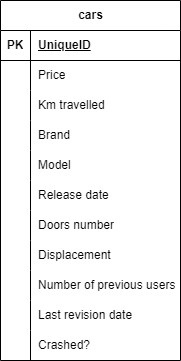

The diagram above was exported from draw.io. Its source (the exported page's mxGraphModel, read from the mxfile embedded in the PNG):
<mxGraphModel dx="2954" dy="1120" grid="1" gridSize="10" guides="1" tooltips="1" connect="1" arrows="1" fold="1" page="1" pageScale="1" pageWidth="827" pageHeight="1169" math="0" shadow="0">
  <root>
    <mxCell id="0" />
    <mxCell id="1" parent="0" />
    <mxCell id="pi5eF85N_gq06mmjVg-c-1" value="cars" style="shape=table;startSize=30;container=1;collapsible=1;childLayout=tableLayout;fixedRows=1;rowLines=0;fontStyle=1;align=center;resizeLast=1;html=1;" vertex="1" parent="1">
      <mxGeometry x="320" y="630" width="180" height="360" as="geometry" />
    </mxCell>
    <mxCell id="pi5eF85N_gq06mmjVg-c-2" value="" style="shape=tableRow;horizontal=0;startSize=0;swimlaneHead=0;swimlaneBody=0;fillColor=none;collapsible=0;dropTarget=0;points=[[0,0.5],[1,0.5]];portConstraint=eastwest;top=0;left=0;right=0;bottom=1;" vertex="1" parent="pi5eF85N_gq06mmjVg-c-1">
      <mxGeometry y="30" width="180" height="30" as="geometry" />
    </mxCell>
    <mxCell id="pi5eF85N_gq06mmjVg-c-3" value="PK" style="shape=partialRectangle;connectable=0;fillColor=none;top=0;left=0;bottom=0;right=0;fontStyle=1;overflow=hidden;whiteSpace=wrap;html=1;" vertex="1" parent="pi5eF85N_gq06mmjVg-c-2">
      <mxGeometry width="30" height="30" as="geometry">
        <mxRectangle width="30" height="30" as="alternateBounds" />
      </mxGeometry>
    </mxCell>
    <mxCell id="pi5eF85N_gq06mmjVg-c-4" value="UniqueID" style="shape=partialRectangle;connectable=0;fillColor=none;top=0;left=0;bottom=0;right=0;align=left;spacingLeft=6;fontStyle=5;overflow=hidden;whiteSpace=wrap;html=1;" vertex="1" parent="pi5eF85N_gq06mmjVg-c-2">
      <mxGeometry x="30" width="150" height="30" as="geometry">
        <mxRectangle width="150" height="30" as="alternateBounds" />
      </mxGeometry>
    </mxCell>
    <mxCell id="pi5eF85N_gq06mmjVg-c-5" value="" style="shape=tableRow;horizontal=0;startSize=0;swimlaneHead=0;swimlaneBody=0;fillColor=none;collapsible=0;dropTarget=0;points=[[0,0.5],[1,0.5]];portConstraint=eastwest;top=0;left=0;right=0;bottom=0;" vertex="1" parent="pi5eF85N_gq06mmjVg-c-1">
      <mxGeometry y="60" width="180" height="30" as="geometry" />
    </mxCell>
    <mxCell id="pi5eF85N_gq06mmjVg-c-6" value="" style="shape=partialRectangle;connectable=0;fillColor=none;top=0;left=0;bottom=0;right=0;editable=1;overflow=hidden;whiteSpace=wrap;html=1;" vertex="1" parent="pi5eF85N_gq06mmjVg-c-5">
      <mxGeometry width="30" height="30" as="geometry">
        <mxRectangle width="30" height="30" as="alternateBounds" />
      </mxGeometry>
    </mxCell>
    <mxCell id="pi5eF85N_gq06mmjVg-c-7" value="Price" style="shape=partialRectangle;connectable=0;fillColor=none;top=0;left=0;bottom=0;right=0;align=left;spacingLeft=6;overflow=hidden;whiteSpace=wrap;html=1;" vertex="1" parent="pi5eF85N_gq06mmjVg-c-5">
      <mxGeometry x="30" width="150" height="30" as="geometry">
        <mxRectangle width="150" height="30" as="alternateBounds" />
      </mxGeometry>
    </mxCell>
    <mxCell id="pi5eF85N_gq06mmjVg-c-8" value="" style="shape=tableRow;horizontal=0;startSize=0;swimlaneHead=0;swimlaneBody=0;fillColor=none;collapsible=0;dropTarget=0;points=[[0,0.5],[1,0.5]];portConstraint=eastwest;top=0;left=0;right=0;bottom=0;" vertex="1" parent="pi5eF85N_gq06mmjVg-c-1">
      <mxGeometry y="90" width="180" height="30" as="geometry" />
    </mxCell>
    <mxCell id="pi5eF85N_gq06mmjVg-c-9" value="" style="shape=partialRectangle;connectable=0;fillColor=none;top=0;left=0;bottom=0;right=0;editable=1;overflow=hidden;whiteSpace=wrap;html=1;" vertex="1" parent="pi5eF85N_gq06mmjVg-c-8">
      <mxGeometry width="30" height="30" as="geometry">
        <mxRectangle width="30" height="30" as="alternateBounds" />
      </mxGeometry>
    </mxCell>
    <mxCell id="pi5eF85N_gq06mmjVg-c-10" value="Km&amp;nbsp;travelled" style="shape=partialRectangle;connectable=0;fillColor=none;top=0;left=0;bottom=0;right=0;align=left;spacingLeft=6;overflow=hidden;whiteSpace=wrap;html=1;" vertex="1" parent="pi5eF85N_gq06mmjVg-c-8">
      <mxGeometry x="30" width="150" height="30" as="geometry">
        <mxRectangle width="150" height="30" as="alternateBounds" />
      </mxGeometry>
    </mxCell>
    <mxCell id="pi5eF85N_gq06mmjVg-c-11" value="" style="shape=tableRow;horizontal=0;startSize=0;swimlaneHead=0;swimlaneBody=0;fillColor=none;collapsible=0;dropTarget=0;points=[[0,0.5],[1,0.5]];portConstraint=eastwest;top=0;left=0;right=0;bottom=0;" vertex="1" parent="pi5eF85N_gq06mmjVg-c-1">
      <mxGeometry y="120" width="180" height="30" as="geometry" />
    </mxCell>
    <mxCell id="pi5eF85N_gq06mmjVg-c-12" value="" style="shape=partialRectangle;connectable=0;fillColor=none;top=0;left=0;bottom=0;right=0;editable=1;overflow=hidden;whiteSpace=wrap;html=1;" vertex="1" parent="pi5eF85N_gq06mmjVg-c-11">
      <mxGeometry width="30" height="30" as="geometry">
        <mxRectangle width="30" height="30" as="alternateBounds" />
      </mxGeometry>
    </mxCell>
    <mxCell id="pi5eF85N_gq06mmjVg-c-13" value="Brand" style="shape=partialRectangle;connectable=0;fillColor=none;top=0;left=0;bottom=0;right=0;align=left;spacingLeft=6;overflow=hidden;whiteSpace=wrap;html=1;" vertex="1" parent="pi5eF85N_gq06mmjVg-c-11">
      <mxGeometry x="30" width="150" height="30" as="geometry">
        <mxRectangle width="150" height="30" as="alternateBounds" />
      </mxGeometry>
    </mxCell>
    <mxCell id="pi5eF85N_gq06mmjVg-c-14" value="" style="shape=tableRow;horizontal=0;startSize=0;swimlaneHead=0;swimlaneBody=0;fillColor=none;collapsible=0;dropTarget=0;points=[[0,0.5],[1,0.5]];portConstraint=eastwest;top=0;left=0;right=0;bottom=0;" vertex="1" parent="pi5eF85N_gq06mmjVg-c-1">
      <mxGeometry y="150" width="180" height="30" as="geometry" />
    </mxCell>
    <mxCell id="pi5eF85N_gq06mmjVg-c-15" value="" style="shape=partialRectangle;connectable=0;fillColor=none;top=0;left=0;bottom=0;right=0;editable=1;overflow=hidden;whiteSpace=wrap;html=1;" vertex="1" parent="pi5eF85N_gq06mmjVg-c-14">
      <mxGeometry width="30" height="30" as="geometry">
        <mxRectangle width="30" height="30" as="alternateBounds" />
      </mxGeometry>
    </mxCell>
    <mxCell id="pi5eF85N_gq06mmjVg-c-16" value="Model" style="shape=partialRectangle;connectable=0;fillColor=none;top=0;left=0;bottom=0;right=0;align=left;spacingLeft=6;overflow=hidden;whiteSpace=wrap;html=1;" vertex="1" parent="pi5eF85N_gq06mmjVg-c-14">
      <mxGeometry x="30" width="150" height="30" as="geometry">
        <mxRectangle width="150" height="30" as="alternateBounds" />
      </mxGeometry>
    </mxCell>
    <mxCell id="pi5eF85N_gq06mmjVg-c-17" value="" style="shape=tableRow;horizontal=0;startSize=0;swimlaneHead=0;swimlaneBody=0;fillColor=none;collapsible=0;dropTarget=0;points=[[0,0.5],[1,0.5]];portConstraint=eastwest;top=0;left=0;right=0;bottom=0;" vertex="1" parent="pi5eF85N_gq06mmjVg-c-1">
      <mxGeometry y="180" width="180" height="30" as="geometry" />
    </mxCell>
    <mxCell id="pi5eF85N_gq06mmjVg-c-18" value="" style="shape=partialRectangle;connectable=0;fillColor=none;top=0;left=0;bottom=0;right=0;editable=1;overflow=hidden;whiteSpace=wrap;html=1;" vertex="1" parent="pi5eF85N_gq06mmjVg-c-17">
      <mxGeometry width="30" height="30" as="geometry">
        <mxRectangle width="30" height="30" as="alternateBounds" />
      </mxGeometry>
    </mxCell>
    <mxCell id="pi5eF85N_gq06mmjVg-c-19" value="Release date" style="shape=partialRectangle;connectable=0;fillColor=none;top=0;left=0;bottom=0;right=0;align=left;spacingLeft=6;overflow=hidden;whiteSpace=wrap;html=1;" vertex="1" parent="pi5eF85N_gq06mmjVg-c-17">
      <mxGeometry x="30" width="150" height="30" as="geometry">
        <mxRectangle width="150" height="30" as="alternateBounds" />
      </mxGeometry>
    </mxCell>
    <mxCell id="pi5eF85N_gq06mmjVg-c-20" value="" style="shape=tableRow;horizontal=0;startSize=0;swimlaneHead=0;swimlaneBody=0;fillColor=none;collapsible=0;dropTarget=0;points=[[0,0.5],[1,0.5]];portConstraint=eastwest;top=0;left=0;right=0;bottom=0;" vertex="1" parent="pi5eF85N_gq06mmjVg-c-1">
      <mxGeometry y="210" width="180" height="30" as="geometry" />
    </mxCell>
    <mxCell id="pi5eF85N_gq06mmjVg-c-21" value="" style="shape=partialRectangle;connectable=0;fillColor=none;top=0;left=0;bottom=0;right=0;editable=1;overflow=hidden;whiteSpace=wrap;html=1;" vertex="1" parent="pi5eF85N_gq06mmjVg-c-20">
      <mxGeometry width="30" height="30" as="geometry">
        <mxRectangle width="30" height="30" as="alternateBounds" />
      </mxGeometry>
    </mxCell>
    <mxCell id="pi5eF85N_gq06mmjVg-c-22" value="Doors number" style="shape=partialRectangle;connectable=0;fillColor=none;top=0;left=0;bottom=0;right=0;align=left;spacingLeft=6;overflow=hidden;whiteSpace=wrap;html=1;" vertex="1" parent="pi5eF85N_gq06mmjVg-c-20">
      <mxGeometry x="30" width="150" height="30" as="geometry">
        <mxRectangle width="150" height="30" as="alternateBounds" />
      </mxGeometry>
    </mxCell>
    <mxCell id="pi5eF85N_gq06mmjVg-c-23" value="" style="shape=tableRow;horizontal=0;startSize=0;swimlaneHead=0;swimlaneBody=0;fillColor=none;collapsible=0;dropTarget=0;points=[[0,0.5],[1,0.5]];portConstraint=eastwest;top=0;left=0;right=0;bottom=0;" vertex="1" parent="pi5eF85N_gq06mmjVg-c-1">
      <mxGeometry y="240" width="180" height="30" as="geometry" />
    </mxCell>
    <mxCell id="pi5eF85N_gq06mmjVg-c-24" value="" style="shape=partialRectangle;connectable=0;fillColor=none;top=0;left=0;bottom=0;right=0;editable=1;overflow=hidden;whiteSpace=wrap;html=1;" vertex="1" parent="pi5eF85N_gq06mmjVg-c-23">
      <mxGeometry width="30" height="30" as="geometry">
        <mxRectangle width="30" height="30" as="alternateBounds" />
      </mxGeometry>
    </mxCell>
    <mxCell id="pi5eF85N_gq06mmjVg-c-25" value="Displacement" style="shape=partialRectangle;connectable=0;fillColor=none;top=0;left=0;bottom=0;right=0;align=left;spacingLeft=6;overflow=hidden;whiteSpace=wrap;html=1;" vertex="1" parent="pi5eF85N_gq06mmjVg-c-23">
      <mxGeometry x="30" width="150" height="30" as="geometry">
        <mxRectangle width="150" height="30" as="alternateBounds" />
      </mxGeometry>
    </mxCell>
    <mxCell id="pi5eF85N_gq06mmjVg-c-26" value="" style="shape=tableRow;horizontal=0;startSize=0;swimlaneHead=0;swimlaneBody=0;fillColor=none;collapsible=0;dropTarget=0;points=[[0,0.5],[1,0.5]];portConstraint=eastwest;top=0;left=0;right=0;bottom=0;" vertex="1" parent="pi5eF85N_gq06mmjVg-c-1">
      <mxGeometry y="270" width="180" height="30" as="geometry" />
    </mxCell>
    <mxCell id="pi5eF85N_gq06mmjVg-c-27" value="" style="shape=partialRectangle;connectable=0;fillColor=none;top=0;left=0;bottom=0;right=0;editable=1;overflow=hidden;whiteSpace=wrap;html=1;" vertex="1" parent="pi5eF85N_gq06mmjVg-c-26">
      <mxGeometry width="30" height="30" as="geometry">
        <mxRectangle width="30" height="30" as="alternateBounds" />
      </mxGeometry>
    </mxCell>
    <mxCell id="pi5eF85N_gq06mmjVg-c-28" value="Number of previous users" style="shape=partialRectangle;connectable=0;fillColor=none;top=0;left=0;bottom=0;right=0;align=left;spacingLeft=6;overflow=hidden;whiteSpace=wrap;html=1;" vertex="1" parent="pi5eF85N_gq06mmjVg-c-26">
      <mxGeometry x="30" width="150" height="30" as="geometry">
        <mxRectangle width="150" height="30" as="alternateBounds" />
      </mxGeometry>
    </mxCell>
    <mxCell id="pi5eF85N_gq06mmjVg-c-29" value="" style="shape=tableRow;horizontal=0;startSize=0;swimlaneHead=0;swimlaneBody=0;fillColor=none;collapsible=0;dropTarget=0;points=[[0,0.5],[1,0.5]];portConstraint=eastwest;top=0;left=0;right=0;bottom=0;" vertex="1" parent="pi5eF85N_gq06mmjVg-c-1">
      <mxGeometry y="300" width="180" height="30" as="geometry" />
    </mxCell>
    <mxCell id="pi5eF85N_gq06mmjVg-c-30" value="" style="shape=partialRectangle;connectable=0;fillColor=none;top=0;left=0;bottom=0;right=0;editable=1;overflow=hidden;whiteSpace=wrap;html=1;" vertex="1" parent="pi5eF85N_gq06mmjVg-c-29">
      <mxGeometry width="30" height="30" as="geometry">
        <mxRectangle width="30" height="30" as="alternateBounds" />
      </mxGeometry>
    </mxCell>
    <mxCell id="pi5eF85N_gq06mmjVg-c-31" value="Last revision date" style="shape=partialRectangle;connectable=0;fillColor=none;top=0;left=0;bottom=0;right=0;align=left;spacingLeft=6;overflow=hidden;whiteSpace=wrap;html=1;" vertex="1" parent="pi5eF85N_gq06mmjVg-c-29">
      <mxGeometry x="30" width="150" height="30" as="geometry">
        <mxRectangle width="150" height="30" as="alternateBounds" />
      </mxGeometry>
    </mxCell>
    <mxCell id="pi5eF85N_gq06mmjVg-c-32" value="" style="shape=tableRow;horizontal=0;startSize=0;swimlaneHead=0;swimlaneBody=0;fillColor=none;collapsible=0;dropTarget=0;points=[[0,0.5],[1,0.5]];portConstraint=eastwest;top=0;left=0;right=0;bottom=0;" vertex="1" parent="pi5eF85N_gq06mmjVg-c-1">
      <mxGeometry y="330" width="180" height="30" as="geometry" />
    </mxCell>
    <mxCell id="pi5eF85N_gq06mmjVg-c-33" value="" style="shape=partialRectangle;connectable=0;fillColor=none;top=0;left=0;bottom=0;right=0;editable=1;overflow=hidden;whiteSpace=wrap;html=1;" vertex="1" parent="pi5eF85N_gq06mmjVg-c-32">
      <mxGeometry width="30" height="30" as="geometry">
        <mxRectangle width="30" height="30" as="alternateBounds" />
      </mxGeometry>
    </mxCell>
    <mxCell id="pi5eF85N_gq06mmjVg-c-34" value="Crashed?" style="shape=partialRectangle;connectable=0;fillColor=none;top=0;left=0;bottom=0;right=0;align=left;spacingLeft=6;overflow=hidden;whiteSpace=wrap;html=1;" vertex="1" parent="pi5eF85N_gq06mmjVg-c-32">
      <mxGeometry x="30" width="150" height="30" as="geometry">
        <mxRectangle width="150" height="30" as="alternateBounds" />
      </mxGeometry>
    </mxCell>
  </root>
</mxGraphModel>